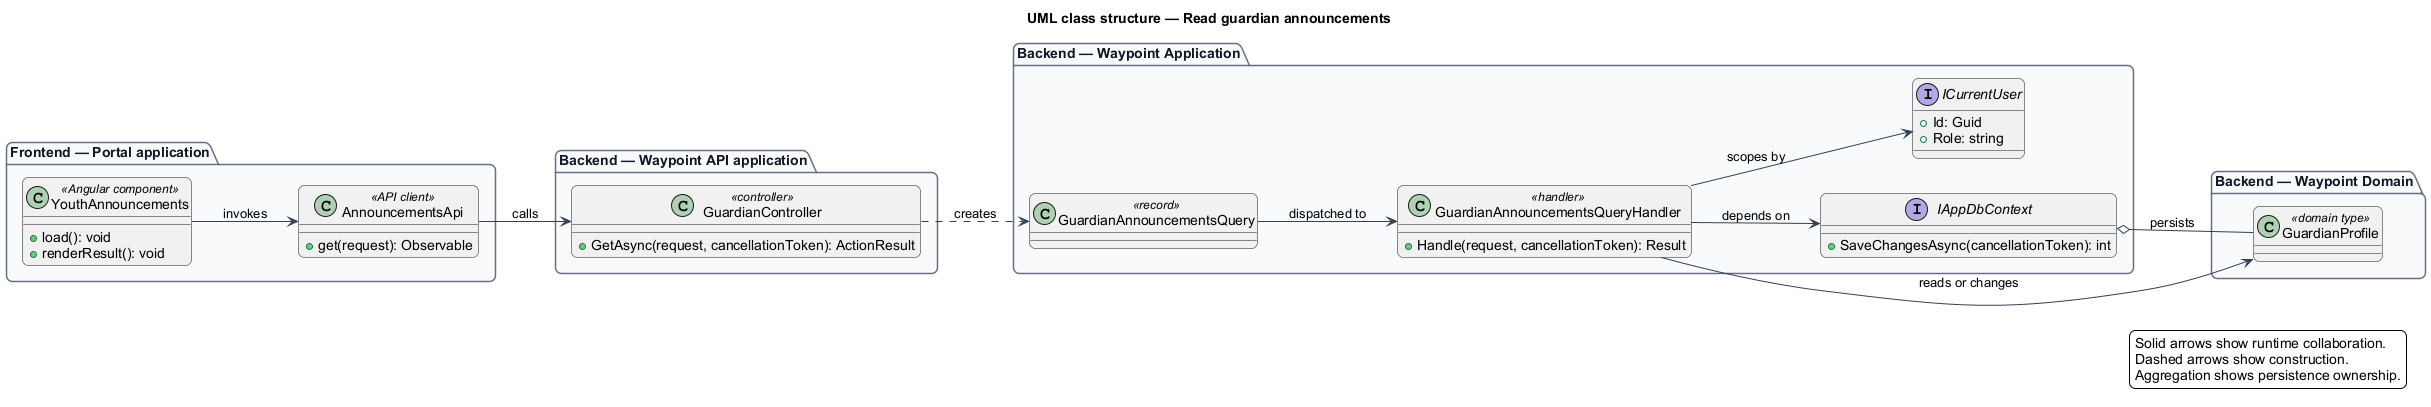

The diagram above was rendered by PlantUML. Its source (embedded in the PNG):
@startuml
left to right direction
title UML class structure — Read guardian announcements
skinparam backgroundColor #FFFFFF
skinparam shadowing false
skinparam roundcorner 12
skinparam defaultFontName Arial
skinparam ArrowColor #344054
skinparam rectangle {
  BorderColor #344054
  FontColor #101828
}
skinparam package {
  BorderColor #667085
  FontColor #101828
  BackgroundColor #F9FAFB
}
package "Frontend — Portal application" {
  class "YouthAnnouncements" as page_YouthAnnouncements <<Angular component>> {
    +load(): void
    +renderResult(): void
  }
  class "AnnouncementsApi" as client_AnnouncementsApi <<API client>> {
    +get(request): Observable
  }
}
package "Backend — Waypoint API application" {
  class "GuardianController" as controller_GuardianController <<controller>> {
    +GetAsync(request, cancellationToken): ActionResult
  }
}
package "Backend — Waypoint Application" {
  class "GuardianAnnouncementsQuery" as request_GuardianAnnouncementsQuery <<record>>
  class "GuardianAnnouncementsQueryHandler" as handler_GuardianAnnouncementsQueryHandler <<handler>> {
    +Handle(request, cancellationToken): Result
  }
  interface IAppDbContext {
    +SaveChangesAsync(cancellationToken): int
  }
  interface ICurrentUser {
    +Id: Guid
    +Role: string
  }
}
package "Backend — Waypoint Domain" {
  class "GuardianProfile" as entity_GuardianProfile <<domain type>>
}
page_YouthAnnouncements --> client_AnnouncementsApi : invokes
client_AnnouncementsApi --> controller_GuardianController : calls
controller_GuardianController ..> request_GuardianAnnouncementsQuery : creates
request_GuardianAnnouncementsQuery --> handler_GuardianAnnouncementsQueryHandler : dispatched to
handler_GuardianAnnouncementsQueryHandler --> IAppDbContext : depends on
handler_GuardianAnnouncementsQueryHandler --> ICurrentUser : scopes by
handler_GuardianAnnouncementsQueryHandler --> entity_GuardianProfile : reads or changes
IAppDbContext o-- entity_GuardianProfile : persists
legend right
  Solid arrows show runtime collaboration.
  Dashed arrows show construction.
  Aggregation shows persistence ownership.
endlegend
@enduml